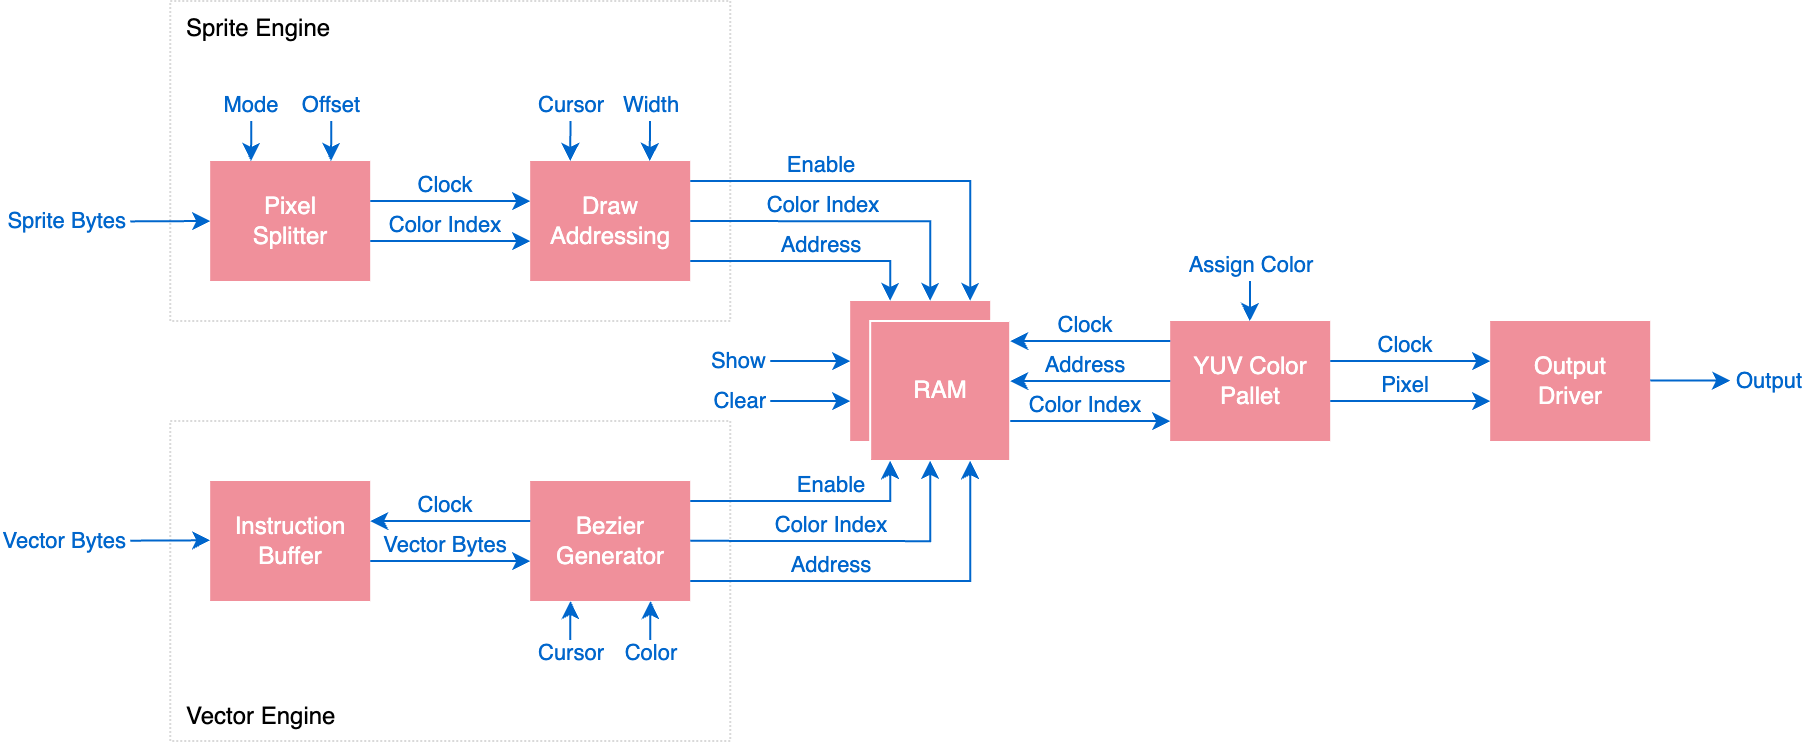

The diagram above was exported from draw.io. Its source (the exported page's mxGraphModel, read from the mxfile embedded in the PNG):
<mxGraphModel dx="-635" dy="388" grid="1" gridSize="10" guides="1" tooltips="1" connect="1" arrows="1" fold="1" page="1" pageScale="1" pageWidth="1169" pageHeight="827" math="0" shadow="0">
  <root>
    <mxCell id="0" />
    <mxCell id="1" parent="0" />
    <mxCell id="a9CQZU9RFoZDn2b6FR44-30" value="Vector Engine" style="rounded=0;whiteSpace=wrap;html=1;strokeColor=#D9D9D9;dashed=1;dashPattern=1 1;verticalAlign=bottom;align=left;spacingLeft=6;spacingBottom=3;" parent="1" vertex="1">
      <mxGeometry x="1399.59" y="450" width="280" height="160" as="geometry" />
    </mxCell>
    <mxCell id="aWqBhLSX_xOu8_yqxaxj-111" value="Sprite Engine" style="rounded=0;whiteSpace=wrap;html=1;strokeColor=#D9D9D9;dashed=1;dashPattern=1 1;verticalAlign=top;align=left;spacingLeft=6;" parent="1" vertex="1">
      <mxGeometry x="1399.59" y="240" width="280" height="160" as="geometry" />
    </mxCell>
    <mxCell id="aWqBhLSX_xOu8_yqxaxj-58" value="Pixel&lt;br&gt;Splitter" style="rounded=0;whiteSpace=wrap;html=1;fillColor=#F0909B;strokeColor=none;fontColor=#FFFFFF;" parent="1" vertex="1">
      <mxGeometry x="1419.59" y="320" width="80" height="60" as="geometry" />
    </mxCell>
    <mxCell id="aWqBhLSX_xOu8_yqxaxj-63" value="YUV Color&lt;br&gt;Pallet" style="rounded=0;whiteSpace=wrap;html=1;fillColor=#F0909B;strokeColor=none;fontColor=#FFFFFF;" parent="1" vertex="1">
      <mxGeometry x="1899.59" y="400" width="80" height="60" as="geometry" />
    </mxCell>
    <mxCell id="aWqBhLSX_xOu8_yqxaxj-68" value="Draw&lt;br&gt;Addressing" style="rounded=0;whiteSpace=wrap;html=1;fillColor=#F0909B;strokeColor=none;fontColor=#FFFFFF;" parent="1" vertex="1">
      <mxGeometry x="1579.59" y="320" width="80" height="60" as="geometry" />
    </mxCell>
    <mxCell id="aWqBhLSX_xOu8_yqxaxj-71" value="" style="endArrow=classic;html=1;rounded=0;fontColor=none;noLabel=1;labelBackgroundColor=none;strokeColor=#0066CC;" parent="1" edge="1">
      <mxGeometry width="50" height="50" relative="1" as="geometry">
        <mxPoint x="1440.1599999999999" y="300" as="sourcePoint" />
        <mxPoint x="1439.9999999999998" y="320" as="targetPoint" />
      </mxGeometry>
    </mxCell>
    <mxCell id="aWqBhLSX_xOu8_yqxaxj-72" value="Mode" style="edgeLabel;html=1;align=center;verticalAlign=bottom;resizable=0;points=[];labelBackgroundColor=default;fontColor=#0066CC;" parent="aWqBhLSX_xOu8_yqxaxj-71" vertex="1" connectable="0">
      <mxGeometry x="0.0194" y="1" relative="1" as="geometry">
        <mxPoint x="-1" y="-10" as="offset" />
      </mxGeometry>
    </mxCell>
    <mxCell id="aWqBhLSX_xOu8_yqxaxj-73" value="" style="endArrow=classic;html=1;rounded=0;fontColor=none;noLabel=1;labelBackgroundColor=none;strokeColor=#0066CC;" parent="1" edge="1">
      <mxGeometry width="50" height="50" relative="1" as="geometry">
        <mxPoint x="1499.59" y="360" as="sourcePoint" />
        <mxPoint x="1579.59" y="360" as="targetPoint" />
      </mxGeometry>
    </mxCell>
    <mxCell id="aWqBhLSX_xOu8_yqxaxj-74" value="Color Index" style="edgeLabel;html=1;align=center;verticalAlign=bottom;resizable=0;points=[];labelBackgroundColor=default;fontColor=#0066CC;" parent="aWqBhLSX_xOu8_yqxaxj-73" vertex="1" connectable="0">
      <mxGeometry x="0.0194" y="1" relative="1" as="geometry">
        <mxPoint x="-3" y="1" as="offset" />
      </mxGeometry>
    </mxCell>
    <mxCell id="aWqBhLSX_xOu8_yqxaxj-75" value="" style="endArrow=classic;html=1;rounded=0;fontColor=none;noLabel=1;labelBackgroundColor=none;strokeColor=#0066CC;" parent="1" edge="1">
      <mxGeometry width="50" height="50" relative="1" as="geometry">
        <mxPoint x="1499.59" y="340" as="sourcePoint" />
        <mxPoint x="1579.59" y="340" as="targetPoint" />
      </mxGeometry>
    </mxCell>
    <mxCell id="aWqBhLSX_xOu8_yqxaxj-76" value="Clock" style="edgeLabel;html=1;align=center;verticalAlign=bottom;resizable=0;points=[];labelBackgroundColor=default;fontColor=#0066CC;" parent="aWqBhLSX_xOu8_yqxaxj-75" vertex="1" connectable="0">
      <mxGeometry x="0.0194" y="1" relative="1" as="geometry">
        <mxPoint x="-3" y="1" as="offset" />
      </mxGeometry>
    </mxCell>
    <mxCell id="aWqBhLSX_xOu8_yqxaxj-77" value="" style="endArrow=classic;html=1;rounded=0;fontColor=none;noLabel=1;labelBackgroundColor=none;strokeColor=#0066CC;" parent="1" edge="1">
      <mxGeometry width="50" height="50" relative="1" as="geometry">
        <mxPoint x="1599.75" y="300" as="sourcePoint" />
        <mxPoint x="1599.59" y="320" as="targetPoint" />
      </mxGeometry>
    </mxCell>
    <mxCell id="aWqBhLSX_xOu8_yqxaxj-78" value="Cursor" style="edgeLabel;html=1;align=center;verticalAlign=bottom;resizable=0;points=[];labelBackgroundColor=default;fontColor=#0066CC;" parent="aWqBhLSX_xOu8_yqxaxj-77" vertex="1" connectable="0">
      <mxGeometry x="0.0194" y="1" relative="1" as="geometry">
        <mxPoint x="-1" y="-10" as="offset" />
      </mxGeometry>
    </mxCell>
    <mxCell id="aWqBhLSX_xOu8_yqxaxj-79" value="" style="endArrow=classic;html=1;rounded=0;fontColor=none;noLabel=1;labelBackgroundColor=none;strokeColor=#0066CC;" parent="1" edge="1">
      <mxGeometry width="50" height="50" relative="1" as="geometry">
        <mxPoint x="1639.52" y="300" as="sourcePoint" />
        <mxPoint x="1639.36" y="320" as="targetPoint" />
      </mxGeometry>
    </mxCell>
    <mxCell id="aWqBhLSX_xOu8_yqxaxj-80" value="Width" style="edgeLabel;html=1;align=center;verticalAlign=bottom;resizable=0;points=[];labelBackgroundColor=default;fontColor=#0066CC;" parent="aWqBhLSX_xOu8_yqxaxj-79" vertex="1" connectable="0">
      <mxGeometry x="0.0194" y="1" relative="1" as="geometry">
        <mxPoint x="-1" y="-10" as="offset" />
      </mxGeometry>
    </mxCell>
    <mxCell id="aWqBhLSX_xOu8_yqxaxj-81" value="" style="endArrow=classic;html=1;rounded=0;fontColor=none;noLabel=1;labelBackgroundColor=none;strokeColor=#0066CC;" parent="1" edge="1">
      <mxGeometry width="50" height="50" relative="1" as="geometry">
        <mxPoint x="1659.59" y="370" as="sourcePoint" />
        <mxPoint x="1759.59" y="390" as="targetPoint" />
        <Array as="points">
          <mxPoint x="1759.59" y="370" />
        </Array>
      </mxGeometry>
    </mxCell>
    <mxCell id="aWqBhLSX_xOu8_yqxaxj-82" value="Address" style="edgeLabel;html=1;align=center;verticalAlign=bottom;resizable=0;points=[];labelBackgroundColor=default;fontColor=#0066CC;" parent="aWqBhLSX_xOu8_yqxaxj-81" vertex="1" connectable="0">
      <mxGeometry x="0.0194" y="1" relative="1" as="geometry">
        <mxPoint x="4" y="1" as="offset" />
      </mxGeometry>
    </mxCell>
    <mxCell id="aWqBhLSX_xOu8_yqxaxj-83" value="" style="endArrow=classic;html=1;rounded=0;fontColor=none;noLabel=1;labelBackgroundColor=none;strokeColor=#0066CC;" parent="1" edge="1">
      <mxGeometry width="50" height="50" relative="1" as="geometry">
        <mxPoint x="1659.59" y="350" as="sourcePoint" />
        <mxPoint x="1779.59" y="390" as="targetPoint" />
        <Array as="points">
          <mxPoint x="1779.59" y="350.17" />
        </Array>
      </mxGeometry>
    </mxCell>
    <mxCell id="aWqBhLSX_xOu8_yqxaxj-84" value="Color Index" style="edgeLabel;html=1;align=center;verticalAlign=bottom;resizable=0;points=[];labelBackgroundColor=default;fontColor=#0066CC;" parent="aWqBhLSX_xOu8_yqxaxj-83" vertex="1" connectable="0">
      <mxGeometry x="0.0194" y="1" relative="1" as="geometry">
        <mxPoint x="-16" y="1" as="offset" />
      </mxGeometry>
    </mxCell>
    <mxCell id="aWqBhLSX_xOu8_yqxaxj-85" value="" style="endArrow=classic;html=1;rounded=0;fontColor=none;noLabel=1;labelBackgroundColor=none;strokeColor=#0066CC;" parent="1" edge="1">
      <mxGeometry width="50" height="50" relative="1" as="geometry">
        <mxPoint x="1659.59" y="330" as="sourcePoint" />
        <mxPoint x="1799.59" y="390" as="targetPoint" />
        <Array as="points">
          <mxPoint x="1799.59" y="330" />
        </Array>
      </mxGeometry>
    </mxCell>
    <mxCell id="aWqBhLSX_xOu8_yqxaxj-86" value="Enable" style="edgeLabel;html=1;align=center;verticalAlign=bottom;resizable=0;points=[];labelBackgroundColor=default;fontColor=#0066CC;" parent="aWqBhLSX_xOu8_yqxaxj-85" vertex="1" connectable="0">
      <mxGeometry x="0.0194" y="1" relative="1" as="geometry">
        <mxPoint x="-37" y="1" as="offset" />
      </mxGeometry>
    </mxCell>
    <mxCell id="aWqBhLSX_xOu8_yqxaxj-87" value="" style="rounded=0;whiteSpace=wrap;html=1;fillColor=#F0909B;strokeColor=none;fontColor=#FFFFFF;" parent="1" vertex="1">
      <mxGeometry x="1739.59" y="390" width="70" height="70" as="geometry" />
    </mxCell>
    <mxCell id="aWqBhLSX_xOu8_yqxaxj-88" value="RAM" style="rounded=0;whiteSpace=wrap;html=1;fillColor=#F0909B;strokeColor=#FFFFFF;fontColor=#FFFFFF;labelBorderColor=none;" parent="1" vertex="1">
      <mxGeometry x="1749.59" y="400" width="70" height="70" as="geometry" />
    </mxCell>
    <mxCell id="aWqBhLSX_xOu8_yqxaxj-91" value="" style="endArrow=none;html=1;rounded=0;fontColor=none;noLabel=1;labelBackgroundColor=none;strokeColor=#0066CC;startArrow=classic;startFill=1;endFill=0;" parent="1" edge="1">
      <mxGeometry width="50" height="50" relative="1" as="geometry">
        <mxPoint x="1819.59" y="410" as="sourcePoint" />
        <mxPoint x="1899.59" y="410" as="targetPoint" />
      </mxGeometry>
    </mxCell>
    <mxCell id="aWqBhLSX_xOu8_yqxaxj-92" value="Clock" style="edgeLabel;html=1;align=center;verticalAlign=bottom;resizable=0;points=[];labelBackgroundColor=default;fontColor=#0066CC;" parent="aWqBhLSX_xOu8_yqxaxj-91" vertex="1" connectable="0">
      <mxGeometry x="0.0194" y="1" relative="1" as="geometry">
        <mxPoint x="-3" y="1" as="offset" />
      </mxGeometry>
    </mxCell>
    <mxCell id="aWqBhLSX_xOu8_yqxaxj-93" value="" style="endArrow=classic;html=1;rounded=0;fontColor=none;noLabel=1;labelBackgroundColor=none;strokeColor=#0066CC;" parent="1" edge="1">
      <mxGeometry width="50" height="50" relative="1" as="geometry">
        <mxPoint x="1819.59" y="450" as="sourcePoint" />
        <mxPoint x="1899.59" y="450" as="targetPoint" />
      </mxGeometry>
    </mxCell>
    <mxCell id="aWqBhLSX_xOu8_yqxaxj-94" value="Color Index" style="edgeLabel;html=1;align=center;verticalAlign=bottom;resizable=0;points=[];labelBackgroundColor=default;fontColor=#0066CC;" parent="aWqBhLSX_xOu8_yqxaxj-93" vertex="1" connectable="0">
      <mxGeometry x="0.0194" y="1" relative="1" as="geometry">
        <mxPoint x="-3" y="1" as="offset" />
      </mxGeometry>
    </mxCell>
    <mxCell id="aWqBhLSX_xOu8_yqxaxj-95" value="" style="endArrow=none;html=1;rounded=0;fontColor=none;noLabel=1;labelBackgroundColor=none;strokeColor=#0066CC;endFill=0;startArrow=classic;startFill=1;" parent="1" edge="1">
      <mxGeometry width="50" height="50" relative="1" as="geometry">
        <mxPoint x="1819.59" y="430" as="sourcePoint" />
        <mxPoint x="1899.59" y="430" as="targetPoint" />
      </mxGeometry>
    </mxCell>
    <mxCell id="aWqBhLSX_xOu8_yqxaxj-96" value="Address" style="edgeLabel;html=1;align=center;verticalAlign=bottom;resizable=0;points=[];labelBackgroundColor=default;fontColor=#0066CC;" parent="aWqBhLSX_xOu8_yqxaxj-95" vertex="1" connectable="0">
      <mxGeometry x="0.0194" y="1" relative="1" as="geometry">
        <mxPoint x="-3" y="1" as="offset" />
      </mxGeometry>
    </mxCell>
    <mxCell id="aWqBhLSX_xOu8_yqxaxj-97" value="Output&lt;br&gt;Driver" style="rounded=0;whiteSpace=wrap;html=1;fillColor=#F0909B;strokeColor=none;fontColor=#FFFFFF;" parent="1" vertex="1">
      <mxGeometry x="2059.59" y="400" width="80" height="60" as="geometry" />
    </mxCell>
    <mxCell id="aWqBhLSX_xOu8_yqxaxj-98" value="" style="endArrow=classic;html=1;rounded=0;fontColor=none;noLabel=1;labelBackgroundColor=none;strokeColor=#0066CC;" parent="1" edge="1">
      <mxGeometry width="50" height="50" relative="1" as="geometry">
        <mxPoint x="1979.59" y="420" as="sourcePoint" />
        <mxPoint x="2059.59" y="420" as="targetPoint" />
      </mxGeometry>
    </mxCell>
    <mxCell id="aWqBhLSX_xOu8_yqxaxj-99" value="Clock" style="edgeLabel;html=1;align=center;verticalAlign=bottom;resizable=0;points=[];labelBackgroundColor=default;fontColor=#0066CC;" parent="aWqBhLSX_xOu8_yqxaxj-98" vertex="1" connectable="0">
      <mxGeometry x="0.0194" y="1" relative="1" as="geometry">
        <mxPoint x="-3" y="1" as="offset" />
      </mxGeometry>
    </mxCell>
    <mxCell id="aWqBhLSX_xOu8_yqxaxj-100" value="" style="endArrow=classic;html=1;rounded=0;fontColor=none;noLabel=1;labelBackgroundColor=none;strokeColor=#0066CC;" parent="1" edge="1">
      <mxGeometry width="50" height="50" relative="1" as="geometry">
        <mxPoint x="1979.59" y="440" as="sourcePoint" />
        <mxPoint x="2059.59" y="440" as="targetPoint" />
      </mxGeometry>
    </mxCell>
    <mxCell id="aWqBhLSX_xOu8_yqxaxj-101" value="Pixel" style="edgeLabel;html=1;align=center;verticalAlign=bottom;resizable=0;points=[];labelBackgroundColor=default;fontColor=#0066CC;" parent="aWqBhLSX_xOu8_yqxaxj-100" vertex="1" connectable="0">
      <mxGeometry x="0.0194" y="1" relative="1" as="geometry">
        <mxPoint x="-3" y="1" as="offset" />
      </mxGeometry>
    </mxCell>
    <mxCell id="aWqBhLSX_xOu8_yqxaxj-105" value="" style="endArrow=classic;html=1;rounded=0;fontColor=none;noLabel=1;labelBackgroundColor=none;strokeColor=#0066CC;" parent="1" edge="1">
      <mxGeometry width="50" height="50" relative="1" as="geometry">
        <mxPoint x="1939.5600000000002" y="380" as="sourcePoint" />
        <mxPoint x="1939.3999999999999" y="400" as="targetPoint" />
      </mxGeometry>
    </mxCell>
    <mxCell id="aWqBhLSX_xOu8_yqxaxj-106" value="Assign Color" style="edgeLabel;html=1;align=center;verticalAlign=bottom;resizable=0;points=[];labelBackgroundColor=default;fontColor=#0066CC;" parent="aWqBhLSX_xOu8_yqxaxj-105" vertex="1" connectable="0">
      <mxGeometry x="0.0194" y="1" relative="1" as="geometry">
        <mxPoint x="-1" y="-10" as="offset" />
      </mxGeometry>
    </mxCell>
    <mxCell id="a9CQZU9RFoZDn2b6FR44-1" value="Instruction&lt;br&gt;Buffer" style="rounded=0;whiteSpace=wrap;html=1;fillColor=#F0909B;strokeColor=none;fontColor=#FFFFFF;" parent="1" vertex="1">
      <mxGeometry x="1419.59" y="480" width="80" height="60" as="geometry" />
    </mxCell>
    <mxCell id="a9CQZU9RFoZDn2b6FR44-2" value="Bezier&lt;br&gt;Generator" style="rounded=0;whiteSpace=wrap;html=1;fillColor=#F0909B;strokeColor=none;fontColor=#FFFFFF;" parent="1" vertex="1">
      <mxGeometry x="1579.59" y="480" width="80" height="60" as="geometry" />
    </mxCell>
    <mxCell id="a9CQZU9RFoZDn2b6FR44-4" value="" style="endArrow=classic;html=1;rounded=0;fontColor=none;noLabel=1;labelBackgroundColor=none;strokeColor=#0066CC;" parent="1" edge="1">
      <mxGeometry width="50" height="50" relative="1" as="geometry">
        <mxPoint x="1699.59" y="420" as="sourcePoint" />
        <mxPoint x="1739.59" y="420" as="targetPoint" />
      </mxGeometry>
    </mxCell>
    <mxCell id="a9CQZU9RFoZDn2b6FR44-5" value="Show" style="edgeLabel;html=1;align=right;verticalAlign=middle;resizable=0;points=[];labelBackgroundColor=default;fontColor=#0066CC;" parent="a9CQZU9RFoZDn2b6FR44-4" vertex="1" connectable="0">
      <mxGeometry x="0.0194" y="1" relative="1" as="geometry">
        <mxPoint x="-22" y="1" as="offset" />
      </mxGeometry>
    </mxCell>
    <mxCell id="a9CQZU9RFoZDn2b6FR44-6" value="" style="endArrow=classic;html=1;rounded=0;fontColor=none;noLabel=1;labelBackgroundColor=none;strokeColor=#0066CC;" parent="1" edge="1">
      <mxGeometry width="50" height="50" relative="1" as="geometry">
        <mxPoint x="1699.59" y="440" as="sourcePoint" />
        <mxPoint x="1739.59" y="440" as="targetPoint" />
      </mxGeometry>
    </mxCell>
    <mxCell id="a9CQZU9RFoZDn2b6FR44-7" value="Clear" style="edgeLabel;html=1;align=right;verticalAlign=middle;resizable=0;points=[];labelBackgroundColor=default;fontColor=#0066CC;" parent="a9CQZU9RFoZDn2b6FR44-6" vertex="1" connectable="0">
      <mxGeometry x="0.0194" y="1" relative="1" as="geometry">
        <mxPoint x="-22" y="1" as="offset" />
      </mxGeometry>
    </mxCell>
    <mxCell id="a9CQZU9RFoZDn2b6FR44-8" value="" style="endArrow=classic;html=1;rounded=0;fontColor=none;noLabel=1;labelBackgroundColor=none;strokeColor=#0066CC;" parent="1" edge="1">
      <mxGeometry width="50" height="50" relative="1" as="geometry">
        <mxPoint x="1659.59" y="530" as="sourcePoint" />
        <mxPoint x="1799.59" y="470" as="targetPoint" />
        <Array as="points">
          <mxPoint x="1799.59" y="530" />
        </Array>
      </mxGeometry>
    </mxCell>
    <mxCell id="a9CQZU9RFoZDn2b6FR44-9" value="Address" style="edgeLabel;html=1;align=center;verticalAlign=bottom;resizable=0;points=[];labelBackgroundColor=default;fontColor=#0066CC;" parent="a9CQZU9RFoZDn2b6FR44-8" vertex="1" connectable="0">
      <mxGeometry x="0.0194" y="1" relative="1" as="geometry">
        <mxPoint x="-32" y="1" as="offset" />
      </mxGeometry>
    </mxCell>
    <mxCell id="a9CQZU9RFoZDn2b6FR44-10" value="" style="endArrow=classic;html=1;rounded=0;fontColor=none;noLabel=1;labelBackgroundColor=none;strokeColor=#0066CC;" parent="1" edge="1">
      <mxGeometry width="50" height="50" relative="1" as="geometry">
        <mxPoint x="1659.59" y="509.90999999999997" as="sourcePoint" />
        <mxPoint x="1779.59" y="469.90999999999997" as="targetPoint" />
        <Array as="points">
          <mxPoint x="1779.59" y="510.08000000000004" />
        </Array>
      </mxGeometry>
    </mxCell>
    <mxCell id="a9CQZU9RFoZDn2b6FR44-11" value="Color Index" style="edgeLabel;html=1;align=center;verticalAlign=bottom;resizable=0;points=[];labelBackgroundColor=default;fontColor=#0066CC;" parent="a9CQZU9RFoZDn2b6FR44-10" vertex="1" connectable="0">
      <mxGeometry x="0.0194" y="1" relative="1" as="geometry">
        <mxPoint x="-12" y="1" as="offset" />
      </mxGeometry>
    </mxCell>
    <mxCell id="a9CQZU9RFoZDn2b6FR44-12" value="" style="endArrow=classic;html=1;rounded=0;fontColor=none;noLabel=1;labelBackgroundColor=none;strokeColor=#0066CC;" parent="1" edge="1">
      <mxGeometry width="50" height="50" relative="1" as="geometry">
        <mxPoint x="1659.59" y="490" as="sourcePoint" />
        <mxPoint x="1759.59" y="470" as="targetPoint" />
        <Array as="points">
          <mxPoint x="1759.59" y="490" />
        </Array>
      </mxGeometry>
    </mxCell>
    <mxCell id="a9CQZU9RFoZDn2b6FR44-13" value="Enable" style="edgeLabel;html=1;align=center;verticalAlign=bottom;resizable=0;points=[];labelBackgroundColor=default;fontColor=#0066CC;" parent="a9CQZU9RFoZDn2b6FR44-12" vertex="1" connectable="0">
      <mxGeometry x="0.0194" y="1" relative="1" as="geometry">
        <mxPoint x="9" y="1" as="offset" />
      </mxGeometry>
    </mxCell>
    <mxCell id="a9CQZU9RFoZDn2b6FR44-16" value="" style="endArrow=classic;html=1;rounded=0;fontColor=none;noLabel=1;labelBackgroundColor=none;strokeColor=#0066CC;" parent="1" edge="1">
      <mxGeometry width="50" height="50" relative="1" as="geometry">
        <mxPoint x="1379.59" y="350.2" as="sourcePoint" />
        <mxPoint x="1419.59" y="350" as="targetPoint" />
      </mxGeometry>
    </mxCell>
    <mxCell id="a9CQZU9RFoZDn2b6FR44-17" value="Sprite Bytes" style="edgeLabel;html=1;align=right;verticalAlign=middle;resizable=0;points=[];labelBackgroundColor=default;fontColor=#0066CC;" parent="a9CQZU9RFoZDn2b6FR44-16" vertex="1" connectable="0">
      <mxGeometry x="0.0194" y="1" relative="1" as="geometry">
        <mxPoint x="-22" y="1" as="offset" />
      </mxGeometry>
    </mxCell>
    <mxCell id="a9CQZU9RFoZDn2b6FR44-18" value="" style="endArrow=classic;html=1;rounded=0;fontColor=none;noLabel=1;labelBackgroundColor=none;strokeColor=#0066CC;" parent="1" edge="1">
      <mxGeometry width="50" height="50" relative="1" as="geometry">
        <mxPoint x="1379.59" y="509.8399999999999" as="sourcePoint" />
        <mxPoint x="1419.59" y="509.64" as="targetPoint" />
      </mxGeometry>
    </mxCell>
    <mxCell id="a9CQZU9RFoZDn2b6FR44-19" value="Vector Bytes" style="edgeLabel;html=1;align=right;verticalAlign=middle;resizable=0;points=[];labelBackgroundColor=default;fontColor=#0066CC;" parent="a9CQZU9RFoZDn2b6FR44-18" vertex="1" connectable="0">
      <mxGeometry x="0.0194" y="1" relative="1" as="geometry">
        <mxPoint x="-22" y="1" as="offset" />
      </mxGeometry>
    </mxCell>
    <mxCell id="a9CQZU9RFoZDn2b6FR44-20" value="" style="endArrow=classic;html=1;rounded=0;fontColor=none;noLabel=1;labelBackgroundColor=none;strokeColor=#0066CC;" parent="1" edge="1">
      <mxGeometry width="50" height="50" relative="1" as="geometry">
        <mxPoint x="1499.59" y="520" as="sourcePoint" />
        <mxPoint x="1579.59" y="520" as="targetPoint" />
      </mxGeometry>
    </mxCell>
    <mxCell id="a9CQZU9RFoZDn2b6FR44-21" value="Vector Bytes" style="edgeLabel;html=1;align=center;verticalAlign=bottom;resizable=0;points=[];labelBackgroundColor=default;fontColor=#0066CC;" parent="a9CQZU9RFoZDn2b6FR44-20" vertex="1" connectable="0">
      <mxGeometry x="0.0194" y="1" relative="1" as="geometry">
        <mxPoint x="-3" y="1" as="offset" />
      </mxGeometry>
    </mxCell>
    <mxCell id="a9CQZU9RFoZDn2b6FR44-22" value="" style="endArrow=none;html=1;rounded=0;fontColor=none;noLabel=1;labelBackgroundColor=none;strokeColor=#0066CC;startArrow=classic;startFill=1;endFill=0;" parent="1" edge="1">
      <mxGeometry width="50" height="50" relative="1" as="geometry">
        <mxPoint x="1499.59" y="500" as="sourcePoint" />
        <mxPoint x="1579.59" y="500" as="targetPoint" />
      </mxGeometry>
    </mxCell>
    <mxCell id="a9CQZU9RFoZDn2b6FR44-23" value="Clock" style="edgeLabel;html=1;align=center;verticalAlign=bottom;resizable=0;points=[];labelBackgroundColor=default;fontColor=#0066CC;" parent="a9CQZU9RFoZDn2b6FR44-22" vertex="1" connectable="0">
      <mxGeometry x="0.0194" y="1" relative="1" as="geometry">
        <mxPoint x="-3" y="1" as="offset" />
      </mxGeometry>
    </mxCell>
    <mxCell id="a9CQZU9RFoZDn2b6FR44-24" value="" style="endArrow=none;html=1;rounded=0;fontColor=none;noLabel=1;labelBackgroundColor=none;strokeColor=#0066CC;startArrow=classic;startFill=1;endFill=0;" parent="1" edge="1">
      <mxGeometry width="50" height="50" relative="1" as="geometry">
        <mxPoint x="1639.7500000000002" y="540" as="sourcePoint" />
        <mxPoint x="1639.59" y="560" as="targetPoint" />
      </mxGeometry>
    </mxCell>
    <mxCell id="a9CQZU9RFoZDn2b6FR44-25" value="Color" style="edgeLabel;html=1;align=center;verticalAlign=top;resizable=0;points=[];labelBackgroundColor=default;fontColor=#0066CC;" parent="a9CQZU9RFoZDn2b6FR44-24" vertex="1" connectable="0">
      <mxGeometry x="0.0194" y="1" relative="1" as="geometry">
        <mxPoint x="-1" y="3" as="offset" />
      </mxGeometry>
    </mxCell>
    <mxCell id="a9CQZU9RFoZDn2b6FR44-26" value="" style="endArrow=none;html=1;rounded=0;fontColor=none;noLabel=1;labelBackgroundColor=none;strokeColor=#0066CC;startArrow=classic;startFill=1;endFill=0;" parent="1" edge="1">
      <mxGeometry width="50" height="50" relative="1" as="geometry">
        <mxPoint x="1599.75" y="540" as="sourcePoint" />
        <mxPoint x="1599.59" y="560" as="targetPoint" />
      </mxGeometry>
    </mxCell>
    <mxCell id="a9CQZU9RFoZDn2b6FR44-27" value="Cursor" style="edgeLabel;html=1;align=center;verticalAlign=top;resizable=0;points=[];labelBackgroundColor=default;fontColor=#0066CC;" parent="a9CQZU9RFoZDn2b6FR44-26" vertex="1" connectable="0">
      <mxGeometry x="0.0194" y="1" relative="1" as="geometry">
        <mxPoint x="-1" y="3" as="offset" />
      </mxGeometry>
    </mxCell>
    <mxCell id="a9CQZU9RFoZDn2b6FR44-28" value="" style="endArrow=classic;html=1;rounded=0;fontColor=none;noLabel=1;labelBackgroundColor=none;strokeColor=#0066CC;" parent="1" edge="1">
      <mxGeometry width="50" height="50" relative="1" as="geometry">
        <mxPoint x="2139.59" y="429.74" as="sourcePoint" />
        <mxPoint x="2179.59" y="429.74" as="targetPoint" />
      </mxGeometry>
    </mxCell>
    <mxCell id="a9CQZU9RFoZDn2b6FR44-29" value="Output" style="edgeLabel;html=1;align=left;verticalAlign=middle;resizable=0;points=[];labelBackgroundColor=default;fontColor=#0066CC;" parent="a9CQZU9RFoZDn2b6FR44-28" vertex="1" connectable="0">
      <mxGeometry x="0.0194" y="1" relative="1" as="geometry">
        <mxPoint x="21" y="1" as="offset" />
      </mxGeometry>
    </mxCell>
    <mxCell id="vQXzPfFYb7O00rKnlnWd-1" value="" style="endArrow=classic;html=1;rounded=0;fontColor=none;noLabel=1;labelBackgroundColor=none;strokeColor=#0066CC;" edge="1" parent="1">
      <mxGeometry width="50" height="50" relative="1" as="geometry">
        <mxPoint x="1480.1599999999999" y="300" as="sourcePoint" />
        <mxPoint x="1479.9999999999998" y="320" as="targetPoint" />
      </mxGeometry>
    </mxCell>
    <mxCell id="vQXzPfFYb7O00rKnlnWd-2" value="Offset" style="edgeLabel;html=1;align=center;verticalAlign=bottom;resizable=0;points=[];labelBackgroundColor=default;fontColor=#0066CC;" vertex="1" connectable="0" parent="vQXzPfFYb7O00rKnlnWd-1">
      <mxGeometry x="0.0194" y="1" relative="1" as="geometry">
        <mxPoint x="-1" y="-10" as="offset" />
      </mxGeometry>
    </mxCell>
  </root>
</mxGraphModel>